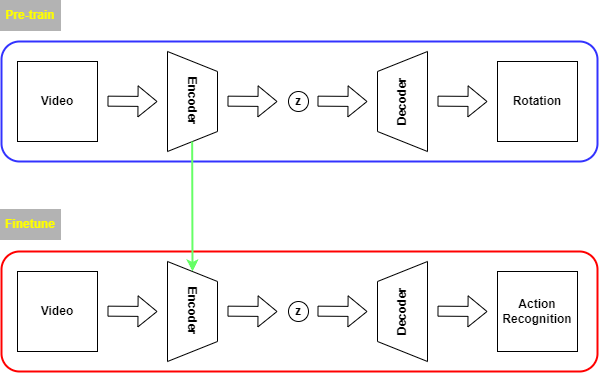

The diagram above was exported from draw.io. Its source (the exported page's mxGraphModel, read from the mxfile embedded in the PNG):
<mxGraphModel dx="981" dy="526" grid="1" gridSize="10" guides="1" tooltips="1" connect="1" arrows="1" fold="1" page="1" pageScale="1" pageWidth="827" pageHeight="1169" math="0" shadow="0">
  <root>
    <mxCell id="0" />
    <mxCell id="1" parent="0" />
    <mxCell id="W_TCxw-Cl6mlPaLVHFeu-1" value="&lt;b&gt;&lt;font color=&quot;#ffff00&quot;&gt;Pre-train&lt;/font&gt;&lt;/b&gt;" style="rounded=0;whiteSpace=wrap;html=1;fillColor=#B3B3B3;strokeColor=#B3B3B3;" vertex="1" parent="1">
      <mxGeometry x="40" y="600" width="60" height="30" as="geometry" />
    </mxCell>
    <mxCell id="W_TCxw-Cl6mlPaLVHFeu-2" value="&lt;b&gt;&lt;font color=&quot;#ffff00&quot;&gt;Finetune&lt;/font&gt;&lt;/b&gt;" style="rounded=0;whiteSpace=wrap;html=1;fillColor=#B3B3B3;strokeColor=#B3B3B3;" vertex="1" parent="1">
      <mxGeometry x="40" y="809" width="60" height="30" as="geometry" />
    </mxCell>
    <mxCell id="W_TCxw-Cl6mlPaLVHFeu-3" value="" style="rounded=1;whiteSpace=wrap;html=1;strokeColor=#3333FF;fontColor=#FFFF00;fillColor=none;strokeWidth=2;" vertex="1" parent="1">
      <mxGeometry x="41" y="641" width="596" height="120" as="geometry" />
    </mxCell>
    <mxCell id="W_TCxw-Cl6mlPaLVHFeu-4" value="&lt;font color=&quot;#000000&quot;&gt;&lt;b&gt;Video&lt;/b&gt;&lt;/font&gt;" style="whiteSpace=wrap;html=1;aspect=fixed;strokeColor=#000000;fontColor=#FFFF00;fillColor=#FFFFFF;" vertex="1" parent="1">
      <mxGeometry x="57" y="661" width="80" height="80" as="geometry" />
    </mxCell>
    <mxCell id="W_TCxw-Cl6mlPaLVHFeu-5" value="" style="shape=flexArrow;endArrow=classic;html=1;rounded=0;fontColor=#000000;fillColor=#FFFFFF;" edge="1" parent="1">
      <mxGeometry width="50" height="50" relative="1" as="geometry">
        <mxPoint x="147" y="700.6599999999999" as="sourcePoint" />
        <mxPoint x="197" y="701" as="targetPoint" />
      </mxGeometry>
    </mxCell>
    <mxCell id="W_TCxw-Cl6mlPaLVHFeu-6" value="&lt;b&gt;Encoder&lt;/b&gt;" style="shape=trapezoid;perimeter=trapezoidPerimeter;whiteSpace=wrap;html=1;fixedSize=1;strokeColor=#000000;fontColor=#000000;fillColor=#FFFFFF;rotation=90;" vertex="1" parent="1">
      <mxGeometry x="182" y="676" width="100" height="50" as="geometry" />
    </mxCell>
    <mxCell id="W_TCxw-Cl6mlPaLVHFeu-7" value="" style="shape=flexArrow;endArrow=classic;html=1;rounded=0;fontColor=#000000;fillColor=#FFFFFF;" edge="1" parent="1">
      <mxGeometry width="50" height="50" relative="1" as="geometry">
        <mxPoint x="267" y="700.6599999999999" as="sourcePoint" />
        <mxPoint x="317" y="701" as="targetPoint" />
      </mxGeometry>
    </mxCell>
    <mxCell id="W_TCxw-Cl6mlPaLVHFeu-8" value="&lt;b&gt;z&lt;/b&gt;" style="ellipse;whiteSpace=wrap;html=1;aspect=fixed;strokeColor=#000000;fontColor=#000000;fillColor=#FFFFFF;" vertex="1" parent="1">
      <mxGeometry x="328" y="691" width="20" height="20" as="geometry" />
    </mxCell>
    <mxCell id="W_TCxw-Cl6mlPaLVHFeu-9" value="" style="shape=flexArrow;endArrow=classic;html=1;rounded=0;fontColor=#000000;fillColor=#FFFFFF;" edge="1" parent="1">
      <mxGeometry width="50" height="50" relative="1" as="geometry">
        <mxPoint x="357" y="700.6599999999999" as="sourcePoint" />
        <mxPoint x="407" y="701" as="targetPoint" />
      </mxGeometry>
    </mxCell>
    <mxCell id="W_TCxw-Cl6mlPaLVHFeu-10" value="&lt;b&gt;Decoder&lt;/b&gt;" style="shape=trapezoid;perimeter=trapezoidPerimeter;whiteSpace=wrap;html=1;fixedSize=1;strokeColor=#000000;fontColor=#000000;fillColor=#FFFFFF;rotation=-90;" vertex="1" parent="1">
      <mxGeometry x="392" y="676" width="100" height="50" as="geometry" />
    </mxCell>
    <mxCell id="W_TCxw-Cl6mlPaLVHFeu-11" value="" style="shape=flexArrow;endArrow=classic;html=1;rounded=0;fontColor=#000000;fillColor=#FFFFFF;" edge="1" parent="1">
      <mxGeometry width="50" height="50" relative="1" as="geometry">
        <mxPoint x="477" y="700.6599999999999" as="sourcePoint" />
        <mxPoint x="527" y="701" as="targetPoint" />
      </mxGeometry>
    </mxCell>
    <mxCell id="W_TCxw-Cl6mlPaLVHFeu-12" value="&lt;font color=&quot;#000000&quot;&gt;&lt;b&gt;Rotation&lt;/b&gt;&lt;/font&gt;" style="whiteSpace=wrap;html=1;aspect=fixed;strokeColor=#000000;fontColor=#FFFF00;fillColor=#FFFFFF;" vertex="1" parent="1">
      <mxGeometry x="537" y="661" width="80" height="80" as="geometry" />
    </mxCell>
    <mxCell id="W_TCxw-Cl6mlPaLVHFeu-13" value="" style="rounded=1;whiteSpace=wrap;html=1;strokeColor=#FF0000;fontColor=#FFFF00;fillColor=none;strokeWidth=2;" vertex="1" parent="1">
      <mxGeometry x="41" y="851" width="596" height="120" as="geometry" />
    </mxCell>
    <mxCell id="W_TCxw-Cl6mlPaLVHFeu-14" value="&lt;font color=&quot;#000000&quot;&gt;&lt;b&gt;Video&lt;/b&gt;&lt;/font&gt;" style="whiteSpace=wrap;html=1;aspect=fixed;strokeColor=#000000;fontColor=#FFFF00;fillColor=#FFFFFF;" vertex="1" parent="1">
      <mxGeometry x="57" y="871" width="80" height="80" as="geometry" />
    </mxCell>
    <mxCell id="W_TCxw-Cl6mlPaLVHFeu-15" value="" style="shape=flexArrow;endArrow=classic;html=1;rounded=0;fontColor=#000000;fillColor=#FFFFFF;" edge="1" parent="1">
      <mxGeometry width="50" height="50" relative="1" as="geometry">
        <mxPoint x="147" y="910.6599999999999" as="sourcePoint" />
        <mxPoint x="197" y="911" as="targetPoint" />
      </mxGeometry>
    </mxCell>
    <mxCell id="W_TCxw-Cl6mlPaLVHFeu-16" value="&lt;b&gt;Encoder&lt;/b&gt;" style="shape=trapezoid;perimeter=trapezoidPerimeter;whiteSpace=wrap;html=1;fixedSize=1;strokeColor=#000000;fontColor=#000000;fillColor=#FFFFFF;rotation=90;" vertex="1" parent="1">
      <mxGeometry x="182" y="886" width="100" height="50" as="geometry" />
    </mxCell>
    <mxCell id="W_TCxw-Cl6mlPaLVHFeu-17" value="" style="shape=flexArrow;endArrow=classic;html=1;rounded=0;fontColor=#000000;fillColor=#FFFFFF;" edge="1" parent="1">
      <mxGeometry width="50" height="50" relative="1" as="geometry">
        <mxPoint x="267" y="910.6599999999999" as="sourcePoint" />
        <mxPoint x="317" y="911" as="targetPoint" />
      </mxGeometry>
    </mxCell>
    <mxCell id="W_TCxw-Cl6mlPaLVHFeu-18" value="&lt;b&gt;z&lt;/b&gt;" style="ellipse;whiteSpace=wrap;html=1;aspect=fixed;strokeColor=#000000;fontColor=#000000;fillColor=#FFFFFF;" vertex="1" parent="1">
      <mxGeometry x="328" y="901" width="20" height="20" as="geometry" />
    </mxCell>
    <mxCell id="W_TCxw-Cl6mlPaLVHFeu-19" value="" style="shape=flexArrow;endArrow=classic;html=1;rounded=0;fontColor=#000000;fillColor=#FFFFFF;" edge="1" parent="1">
      <mxGeometry width="50" height="50" relative="1" as="geometry">
        <mxPoint x="357" y="910.6599999999999" as="sourcePoint" />
        <mxPoint x="407" y="911" as="targetPoint" />
      </mxGeometry>
    </mxCell>
    <mxCell id="W_TCxw-Cl6mlPaLVHFeu-20" value="&lt;b&gt;Decoder&lt;/b&gt;" style="shape=trapezoid;perimeter=trapezoidPerimeter;whiteSpace=wrap;html=1;fixedSize=1;strokeColor=#000000;fontColor=#000000;fillColor=#FFFFFF;rotation=-90;" vertex="1" parent="1">
      <mxGeometry x="392" y="886" width="100" height="50" as="geometry" />
    </mxCell>
    <mxCell id="W_TCxw-Cl6mlPaLVHFeu-21" value="" style="shape=flexArrow;endArrow=classic;html=1;rounded=0;fontColor=#000000;fillColor=#FFFFFF;" edge="1" parent="1">
      <mxGeometry width="50" height="50" relative="1" as="geometry">
        <mxPoint x="477" y="910.6599999999999" as="sourcePoint" />
        <mxPoint x="527" y="911" as="targetPoint" />
      </mxGeometry>
    </mxCell>
    <mxCell id="W_TCxw-Cl6mlPaLVHFeu-22" value="&lt;font color=&quot;#000000&quot;&gt;&lt;b&gt;Action&lt;br&gt;Recognition&lt;/b&gt;&lt;br&gt;&lt;/font&gt;" style="whiteSpace=wrap;html=1;aspect=fixed;strokeColor=#000000;fontColor=#FFFF00;fillColor=#FFFFFF;" vertex="1" parent="1">
      <mxGeometry x="537" y="871" width="80" height="80" as="geometry" />
    </mxCell>
    <mxCell id="W_TCxw-Cl6mlPaLVHFeu-23" value="" style="endArrow=classic;html=1;rounded=0;fontColor=#000000;entryX=0;entryY=0.5;entryDx=0;entryDy=0;strokeColor=#66FF66;strokeWidth=2;" edge="1" parent="1" target="W_TCxw-Cl6mlPaLVHFeu-16">
      <mxGeometry width="50" height="50" relative="1" as="geometry">
        <mxPoint x="231.65999999999985" y="741" as="sourcePoint" />
        <mxPoint x="231.65999999999997" y="821" as="targetPoint" />
      </mxGeometry>
    </mxCell>
  </root>
</mxGraphModel>